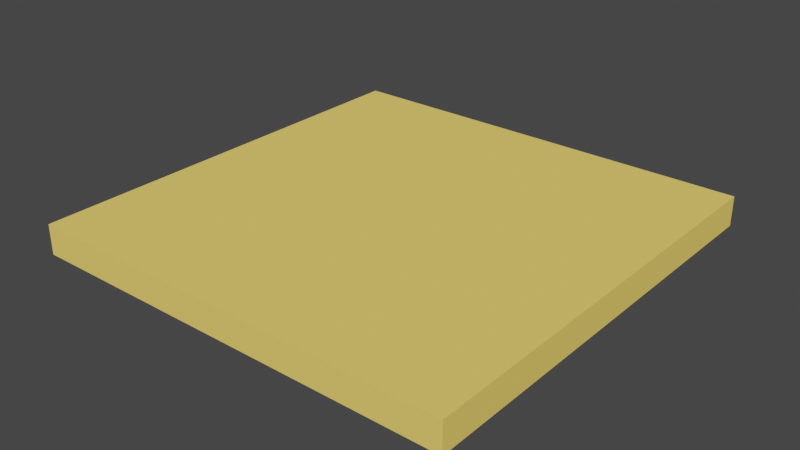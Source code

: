 # Source: cheeseSlice.blend  (saved by Blender 3.2.14; exported with 4.5.12 LTS)
import bpy
from mathutils import Matrix  # noqa: F401  (used for matrix-valued properties, if any)

bpy.ops.wm.read_factory_settings(use_empty=True)
scene = bpy.context.scene
scene.name = 'Scene'

# ---- collections
col_collection = bpy.data.collections.new('Collection'); scene.collection.children.link(col_collection)

# ---- materials (node trees are filled in below, after node groups)
mat_material = bpy.data.materials.new('Material')
mat_material.alpha_threshold = 0.0
mat_material.use_transparent_shadow = False
mat_material.line_color = (0.0, 0.0, 0.0, 1.0)

# ---- material node trees
mat_material.use_nodes = True; mat_material.node_tree.nodes.clear()
_N = mat_material.node_tree.nodes; _L = mat_material.node_tree.links
n0 = _N.new('ShaderNodeOutputMaterial'); n0.name = 'Material Output'; n0.location = (300, 300)
n1 = _N.new('ShaderNodeBsdfPrincipled'); n1.name = 'Principled BSDF'; n1.location = (10, 300)
n1.distribution = 'GGX'
n1.subsurface_method = 'RANDOM_WALK_SKIN'
n1.inputs[0].default_value = (1.0, 0.7148, 0.1571, 1.0)
n1.inputs[2].default_value = 0.09725
n1.inputs[3].default_value = 1.45
n1.inputs[13].default_value = 0.0
n1.inputs[19].default_value = 0.02064
n1.inputs[27].default_value = (0.0, 0.0, 0.0, 1.0)
n1.inputs[28].default_value = 1.0
_L.new(n1.outputs[0], n0.inputs[0])
n0.is_active_output = True

# ---- world
world_world = bpy.data.worlds.new('World'); scene.world = world_world
world_world.use_nodes = True; world_world.node_tree.nodes.clear()
_N = world_world.node_tree.nodes; _L = world_world.node_tree.links
n0 = _N.new('ShaderNodeOutputWorld'); n0.name = 'World Output'; n0.location = (300, 300)
n1 = _N.new('ShaderNodeBackground'); n1.name = 'Background'; n1.location = (10, 300)
n1.inputs[0].default_value = (0.05088, 0.05088, 0.05088, 1.0)
_L.new(n1.outputs[0], n0.inputs[0])
n0.is_active_output = True
world_world.color = (0.05088, 0.05088, 0.05088)
world_world.use_sun_shadow = False
world_world.sun_shadow_jitter_overblur = 0.0

# ---- meshes
me_cube = bpy.data.meshes.new('Cube')
me_cube.from_pydata([(1.0, 1.0, 1.0), (1.0, 1.0, -1.0), (1.0, -1.0, 1.0), (1.0, -1.0, -1.0), (-1.0, 1.0, 1.0), (-1.0, 1.0, -1.0), (-1.0, -1.0, 1.0), (-1.0, -1.0, -1.0)], [], [(0, 4, 6, 2), (3, 2, 6, 7), (7, 6, 4, 5), (5, 1, 3, 7), (1, 0, 2, 3), (5, 4, 0, 1)])
_uv = me_cube.uv_layers.new(name='UVMap')
_uv.uv.foreach_set('vector', [0.625, 0.5, 0.875, 0.5, 0.875, 0.75, 0.625, 0.75, 0.375, 0.75, 0.625, 0.75, 0.625, 1.0, 0.375, 1.0, 0.375, 0.0, 0.625, 0.0, 0.625, 0.25, 0.375, 0.25, 0.125, 0.5, 0.375, 0.5, 0.375, 0.75, 0.125, 0.75, 0.375, 0.5, 0.625, 0.5, 0.625, 0.75, 0.375, 0.75, 0.375, 0.25, 0.625, 0.25, 0.625, 0.5, 0.375, 0.5])
me_cube.materials.append(mat_material)
me_cube.use_mirror_vertex_groups = False
me_cube.update()

# ---- objects
ob_cube = bpy.data.objects.new('Cube', me_cube)

# ---- transforms, parenting, visibility, modifiers, constraints
ob_cube.location = (0.0, 0.0, 0.0)
ob_cube.scale = (1.0, 1.0, 0.069)
ob_cube.lock_rotations_4d = False
ob_cube.empty_display_type = 'ARROWS'
ob_cube.lineart.crease_threshold = 0.0

# ---- collection membership
col_collection.objects.link(ob_cube)

# ---- scene / render settings (as saved in the file)
scene.frame_start = 1; scene.frame_end = 250; scene.frame_set(1)
scene.render.engine = 'BLENDER_EEVEE_NEXT'
scene.cycles.sampling_pattern = 'TABULATED_SOBOL'
scene.cycles.use_light_tree = False
scene.view_settings.view_transform = 'Filmic'
bpy.context.view_layer.update()

# ---- added for rendering (the .blend has no active camera and no usable light): camera, sun
cam_auto = bpy.data.cameras.new('AutoCamera')
cam_auto.lens = 50.0
cam_auto.sensor_width = 36.0
cam_auto.clip_end = 1000.0
ob_auto_camera = bpy.data.objects.new('AutoCamera', cam_auto)
scene.collection.objects.link(ob_auto_camera)
ob_auto_camera.location = (2.62004, -3.14405, 2.09603)
ob_auto_camera.rotation_euler = (1.09748, -7.21219e-08, 0.694738)
scene.camera = ob_auto_camera
light_auto_sun = bpy.data.lights.new('AutoSun', 'SUN')
light_auto_sun.energy = 3.0
light_auto_sun.angle = 0.0523599
ob_auto_sun = bpy.data.objects.new('AutoSun', light_auto_sun)
scene.collection.objects.link(ob_auto_sun)
ob_auto_sun.rotation_euler = (0.872665, 0.174533, 0.523599)
bpy.context.view_layer.update()
